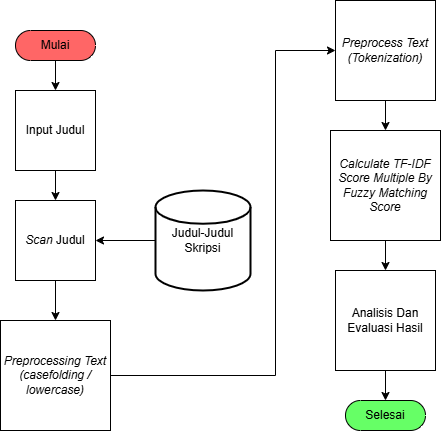

The diagram above was exported from draw.io. Its source (the exported page's mxGraphModel, read from the mxfile embedded in the PNG):
<mxGraphModel dx="872" dy="473" grid="1" gridSize="10" guides="1" tooltips="1" connect="1" arrows="1" fold="1" page="1" pageScale="1" pageWidth="850" pageHeight="1100" math="0" shadow="0">
  <root>
    <mxCell id="0" />
    <mxCell id="1" parent="0" />
    <mxCell id="UXaxu7UWlD-UyLW9fmjo-3" value="" style="edgeStyle=orthogonalEdgeStyle;rounded=0;orthogonalLoop=1;jettySize=auto;html=1;" edge="1" parent="1" source="UXaxu7UWlD-UyLW9fmjo-1" target="UXaxu7UWlD-UyLW9fmjo-2">
      <mxGeometry relative="1" as="geometry" />
    </mxCell>
    <mxCell id="UXaxu7UWlD-UyLW9fmjo-1" value="Mulai" style="html=1;dashed=0;whiteSpace=wrap;shape=mxgraph.dfd.start;fillColor=#FF6666;" vertex="1" parent="1">
      <mxGeometry x="210" y="110" width="80" height="30" as="geometry" />
    </mxCell>
    <mxCell id="UXaxu7UWlD-UyLW9fmjo-5" value="" style="edgeStyle=orthogonalEdgeStyle;rounded=0;orthogonalLoop=1;jettySize=auto;html=1;" edge="1" parent="1" source="UXaxu7UWlD-UyLW9fmjo-2" target="UXaxu7UWlD-UyLW9fmjo-4">
      <mxGeometry relative="1" as="geometry" />
    </mxCell>
    <mxCell id="UXaxu7UWlD-UyLW9fmjo-2" value="Input Judul" style="whiteSpace=wrap;html=1;aspect=fixed;" vertex="1" parent="1">
      <mxGeometry x="210" y="170" width="80" height="80" as="geometry" />
    </mxCell>
    <mxCell id="UXaxu7UWlD-UyLW9fmjo-9" value="" style="edgeStyle=orthogonalEdgeStyle;rounded=0;orthogonalLoop=1;jettySize=auto;html=1;" edge="1" parent="1" source="UXaxu7UWlD-UyLW9fmjo-4" target="UXaxu7UWlD-UyLW9fmjo-8">
      <mxGeometry relative="1" as="geometry" />
    </mxCell>
    <mxCell id="UXaxu7UWlD-UyLW9fmjo-4" value="&lt;i&gt;Scan &lt;/i&gt;Judul" style="whiteSpace=wrap;html=1;aspect=fixed;" vertex="1" parent="1">
      <mxGeometry x="210" y="280" width="80" height="80" as="geometry" />
    </mxCell>
    <mxCell id="UXaxu7UWlD-UyLW9fmjo-7" value="" style="edgeStyle=orthogonalEdgeStyle;rounded=0;orthogonalLoop=1;jettySize=auto;html=1;" edge="1" parent="1" source="UXaxu7UWlD-UyLW9fmjo-6" target="UXaxu7UWlD-UyLW9fmjo-4">
      <mxGeometry relative="1" as="geometry" />
    </mxCell>
    <mxCell id="UXaxu7UWlD-UyLW9fmjo-6" value="Judul-Judul Skripsi" style="strokeWidth=2;html=1;shape=mxgraph.flowchart.database;whiteSpace=wrap;" vertex="1" parent="1">
      <mxGeometry x="350" y="270" width="95" height="100" as="geometry" />
    </mxCell>
    <mxCell id="UXaxu7UWlD-UyLW9fmjo-11" style="edgeStyle=orthogonalEdgeStyle;rounded=0;orthogonalLoop=1;jettySize=auto;html=1;entryX=0;entryY=0.5;entryDx=0;entryDy=0;" edge="1" parent="1" source="UXaxu7UWlD-UyLW9fmjo-8" target="UXaxu7UWlD-UyLW9fmjo-10">
      <mxGeometry relative="1" as="geometry">
        <Array as="points">
          <mxPoint x="470" y="455" />
          <mxPoint x="470" y="130" />
        </Array>
      </mxGeometry>
    </mxCell>
    <mxCell id="UXaxu7UWlD-UyLW9fmjo-8" value="&lt;i&gt;Preprocessing Text (casefolding / lowercase)&lt;/i&gt;" style="whiteSpace=wrap;html=1;aspect=fixed;" vertex="1" parent="1">
      <mxGeometry x="195" y="400" width="110" height="110" as="geometry" />
    </mxCell>
    <mxCell id="UXaxu7UWlD-UyLW9fmjo-13" value="" style="edgeStyle=orthogonalEdgeStyle;rounded=0;orthogonalLoop=1;jettySize=auto;html=1;" edge="1" parent="1" source="UXaxu7UWlD-UyLW9fmjo-10" target="UXaxu7UWlD-UyLW9fmjo-12">
      <mxGeometry relative="1" as="geometry" />
    </mxCell>
    <mxCell id="UXaxu7UWlD-UyLW9fmjo-10" value="&lt;i&gt;Preprocess Text (Tokenization)&lt;/i&gt;" style="whiteSpace=wrap;html=1;aspect=fixed;" vertex="1" parent="1">
      <mxGeometry x="530" y="80" width="100" height="100" as="geometry" />
    </mxCell>
    <mxCell id="UXaxu7UWlD-UyLW9fmjo-15" value="" style="edgeStyle=orthogonalEdgeStyle;rounded=0;orthogonalLoop=1;jettySize=auto;html=1;" edge="1" parent="1" source="UXaxu7UWlD-UyLW9fmjo-12" target="UXaxu7UWlD-UyLW9fmjo-14">
      <mxGeometry relative="1" as="geometry" />
    </mxCell>
    <mxCell id="UXaxu7UWlD-UyLW9fmjo-12" value="&lt;i&gt;Calculate TF-IDF Score Multiple By Fuzzy Matching Score&lt;/i&gt;" style="whiteSpace=wrap;html=1;aspect=fixed;" vertex="1" parent="1">
      <mxGeometry x="525" y="210" width="110" height="110" as="geometry" />
    </mxCell>
    <mxCell id="UXaxu7UWlD-UyLW9fmjo-17" value="" style="edgeStyle=orthogonalEdgeStyle;rounded=0;orthogonalLoop=1;jettySize=auto;html=1;" edge="1" parent="1" source="UXaxu7UWlD-UyLW9fmjo-14" target="UXaxu7UWlD-UyLW9fmjo-16">
      <mxGeometry relative="1" as="geometry" />
    </mxCell>
    <mxCell id="UXaxu7UWlD-UyLW9fmjo-14" value="Analisis Dan Evaluasi Hasil" style="whiteSpace=wrap;html=1;aspect=fixed;" vertex="1" parent="1">
      <mxGeometry x="530" y="350" width="100" height="100" as="geometry" />
    </mxCell>
    <mxCell id="UXaxu7UWlD-UyLW9fmjo-16" value="Selesai" style="html=1;dashed=0;whiteSpace=wrap;shape=mxgraph.dfd.start;fillColor=#66FF66;" vertex="1" parent="1">
      <mxGeometry x="540" y="480" width="80" height="30" as="geometry" />
    </mxCell>
  </root>
</mxGraphModel>